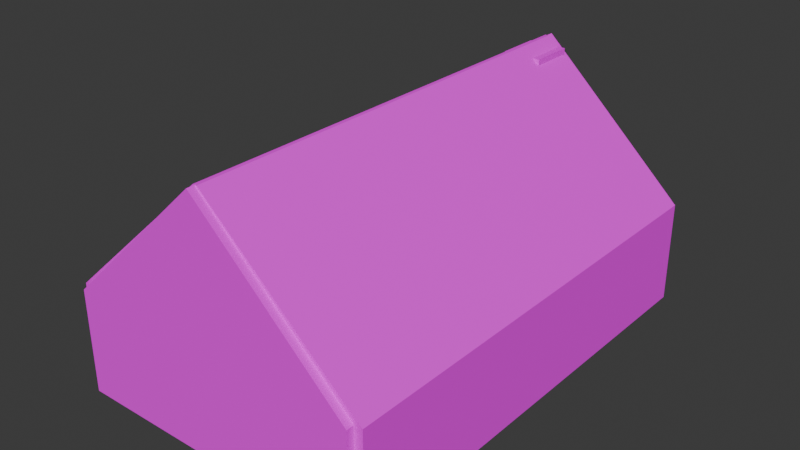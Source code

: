 # Source: tavern_background_default.blend  (saved by Blender 5.1.30; exported with 4.5.12 LTS)
import bpy
from mathutils import Matrix  # noqa: F401  (used for matrix-valued properties, if any)

bpy.ops.wm.read_factory_settings(use_empty=True)
scene = bpy.context.scene
scene.name = 'Scene'

# ---- collections
col_collection = bpy.data.collections.new('Collection'); scene.collection.children.link(col_collection)

# ---- images (referenced by path relative to the original .blend; pixels are not part of the script)
import os
ASSET_DIR = os.environ.get("B2B_ASSET_DIR", "")  # directory of the original .blend (textures are referenced by path, not embedded)
HERE = os.path.dirname(os.path.abspath(__file__))  # packed textures are extracted next to this script under _unpacked/

def load_image(name, relpath, width, height, colorspace="sRGB"):
    """Load a texture the original file referenced (path relative to the .blend, or extracted next to this script)."""
    p = next((c for c in (os.path.join(HERE, relpath), os.path.join(ASSET_DIR, relpath)) if relpath and os.path.exists(c)), "")
    if p:
        img = bpy.data.images.load(p, check_existing=True)
        img.name = name
    else:  # same state as the original file: an image datablock whose file is absent (Cycles renders it pink)
        img = bpy.data.images.new(name, width, height)
        img.source = "FILE"
        img.filepath = "//" + (relpath or name)
    img.colorspace_settings.name = colorspace
    return img
img_stone_wall_png = load_image('stone_wall.png', 'stone_wall.png', 1024, 1024, 'sRGB')
img_fireplace_bricks_png = load_image('fireplace_bricks.png', 'fireplace_bricks.png', 1024, 1024, 'sRGB')
img_fireplace_dark_stone_png = load_image('fireplace_dark_stone.png', 'fireplace_dark_stone.png', 1024, 1024, 'sRGB')
img_wood_2_png = load_image('wood_2.png', 'wood_2.png', 1024, 1024, 'sRGB')
img_wood_1_png = load_image('wood_1.png', 'wood_1.png', 1024, 1024, 'sRGB')
img_floor_pattern_png = load_image('floor_pattern.png', 'floor_pattern.png', 1024, 1024, 'sRGB')

# ---- materials (node trees are filled in below, after node groups)
mat_stone_wall = bpy.data.materials.new('stone_wall')
mat_stone_wall.preview_render_type = 'CUBE'
mat_fireplace_bricks = bpy.data.materials.new('fireplace_bricks')
mat_fireplace_bricks.preview_render_type = 'CUBE'
mat_fireplace_dark_stone = bpy.data.materials.new('fireplace_dark_stone')
mat_fireplace_dark_stone.preview_render_type = 'CUBE'
mat_ceiling_wood_planks = bpy.data.materials.new('ceiling_wood_planks')
mat_ceiling_wood_planks.preview_render_type = 'CUBE'
mat_wood_1 = bpy.data.materials.new('wood_1')
mat_wood_1.preview_render_type = 'CUBE'
mat_floor_pattern = bpy.data.materials.new('floor_pattern')
mat_floor_pattern.preview_render_type = 'CUBE'
mat_floor_basic = bpy.data.materials.new('floor_basic')
mat_floor_basic.preview_render_type = 'CUBE'

# ---- material node trees
mat_stone_wall.use_nodes = True; mat_stone_wall.node_tree.nodes.clear()
_N = mat_stone_wall.node_tree.nodes; _L = mat_stone_wall.node_tree.links
n0 = _N.new('ShaderNodeBsdfPrincipled'); n0.name = 'Principled BSDF'; n0.location = (-200, 100)
n0.inputs[2].default_value = 0.8
n1 = _N.new('ShaderNodeOutputMaterial'); n1.name = 'Material Output'; n1.location = (200, 100)
n2 = _N.new('ShaderNodeTexImage'); n2.name = 'Image Texture'; n2.location = (-490, 75)
n2.image = img_stone_wall_png
_L.new(n0.outputs[0], n1.inputs[0])
_L.new(n2.outputs[0], n0.inputs[0])
n1.is_active_output = True
mat_fireplace_bricks.use_nodes = True; mat_fireplace_bricks.node_tree.nodes.clear()
_N = mat_fireplace_bricks.node_tree.nodes; _L = mat_fireplace_bricks.node_tree.links
n0 = _N.new('ShaderNodeBsdfPrincipled'); n0.name = 'Principled BSDF'; n0.location = (-200, 100)
n0.inputs[2].default_value = 0.9
n1 = _N.new('ShaderNodeOutputMaterial'); n1.name = 'Material Output'; n1.location = (200, 100)
n2 = _N.new('ShaderNodeTexImage'); n2.name = 'Image Texture'; n2.location = (-490, 75)
n2.image = img_fireplace_bricks_png
_L.new(n0.outputs[0], n1.inputs[0])
_L.new(n2.outputs[0], n0.inputs[0])
n1.is_active_output = True
mat_fireplace_dark_stone.use_nodes = True; mat_fireplace_dark_stone.node_tree.nodes.clear()
_N = mat_fireplace_dark_stone.node_tree.nodes; _L = mat_fireplace_dark_stone.node_tree.links
n0 = _N.new('ShaderNodeBsdfPrincipled'); n0.name = 'Principled BSDF'; n0.location = (-200, 100)
n0.inputs[2].default_value = 0.8
n1 = _N.new('ShaderNodeOutputMaterial'); n1.name = 'Material Output'; n1.location = (200, 100)
n2 = _N.new('ShaderNodeTexImage'); n2.name = 'Image Texture'; n2.location = (-490, 75)
n2.image = img_fireplace_dark_stone_png
_L.new(n0.outputs[0], n1.inputs[0])
_L.new(n2.outputs[0], n0.inputs[0])
n1.is_active_output = True
mat_ceiling_wood_planks.use_nodes = True; mat_ceiling_wood_planks.node_tree.nodes.clear()
_N = mat_ceiling_wood_planks.node_tree.nodes; _L = mat_ceiling_wood_planks.node_tree.links
n0 = _N.new('ShaderNodeBsdfPrincipled'); n0.name = 'Principled BSDF'; n0.location = (-200, 100)
n0.inputs[2].default_value = 0.8
n1 = _N.new('ShaderNodeOutputMaterial'); n1.name = 'Material Output'; n1.location = (200, 100)
n2 = _N.new('ShaderNodeTexImage'); n2.name = 'Image Texture'; n2.location = (-490, 75)
n2.image = img_wood_2_png
_L.new(n0.outputs[0], n1.inputs[0])
_L.new(n2.outputs[0], n0.inputs[0])
n1.is_active_output = True
mat_wood_1.use_nodes = True; mat_wood_1.node_tree.nodes.clear()
_N = mat_wood_1.node_tree.nodes; _L = mat_wood_1.node_tree.links
n0 = _N.new('ShaderNodeBsdfPrincipled'); n0.name = 'Principled BSDF'; n0.location = (-200, 100)
n0.inputs[2].default_value = 0.8
n1 = _N.new('ShaderNodeOutputMaterial'); n1.name = 'Material Output'; n1.location = (200, 100)
n2 = _N.new('ShaderNodeTexImage'); n2.name = 'Image Texture'; n2.location = (-490, 75)
n3 = _N.new('ShaderNodeTexImage'); n3.name = 'Image Texture.001'; n3.location = (-490, 75)
n3.image = img_wood_1_png
_L.new(n0.outputs[0], n1.inputs[0])
_L.new(n3.outputs[0], n0.inputs[0])
n1.is_active_output = True
mat_floor_pattern.use_nodes = True; mat_floor_pattern.node_tree.nodes.clear()
_N = mat_floor_pattern.node_tree.nodes; _L = mat_floor_pattern.node_tree.links
n0 = _N.new('ShaderNodeBsdfPrincipled'); n0.name = 'Principled BSDF'; n0.location = (-200, 100)
n0.inputs[2].default_value = 0.8
n1 = _N.new('ShaderNodeOutputMaterial'); n1.name = 'Material Output'; n1.location = (200, 100)
n2 = _N.new('ShaderNodeTexImage'); n2.name = 'Image Texture'; n2.location = (-490, 75)
n2.image = img_floor_pattern_png
_L.new(n0.outputs[0], n1.inputs[0])
_L.new(n2.outputs[0], n0.inputs[0])
n1.is_active_output = True
mat_floor_basic.use_nodes = True; mat_floor_basic.node_tree.nodes.clear()
_N = mat_floor_basic.node_tree.nodes; _L = mat_floor_basic.node_tree.links
n0 = _N.new('ShaderNodeBsdfPrincipled'); n0.name = 'Principled BSDF'; n0.location = (-200, 100)
n0.inputs[0].default_value = (0.07151, 0.07151, 0.07151, 1.0)
n0.inputs[2].default_value = 0.8
n1 = _N.new('ShaderNodeOutputMaterial'); n1.name = 'Material Output'; n1.location = (200, 100)
_L.new(n0.outputs[0], n1.inputs[0])
n1.is_active_output = True

# ---- world
world_world = bpy.data.worlds.new('World'); scene.world = world_world
world_world.use_nodes = True; world_world.node_tree.nodes.clear()
_N = world_world.node_tree.nodes; _L = world_world.node_tree.links
n0 = _N.new('ShaderNodeOutputWorld'); n0.name = 'World Output'; n0.location = (200, 100)
n1 = _N.new('ShaderNodeBackground'); n1.name = 'Background'; n1.location = (-200, 100)
n1.inputs[0].default_value = (0.05088, 0.05088, 0.05088, 1.0)
_L.new(n1.outputs[0], n0.inputs[0])
n0.is_active_output = True
world_world.color = (0.05088, 0.05088, 0.05088)
world_world.sun_shadow_jitter_overblur = 0.0

# ---- meshes
me_wall_north = bpy.data.meshes.new('wall_north')
me_wall_north.from_pydata([(-1.0, -1.0, -1.0), (-1.0, -1.0, 1.0), (-1.0, 1.0, -1.0), (-1.0, 1.0, 1.0), (1.0, -1.0, -1.0), (1.0, -1.0, 1.0), (1.0, 1.0, -1.0), (1.0, 1.0, 1.0)], [], [(0, 1, 3, 2), (2, 3, 7, 6), (6, 7, 5, 4), (4, 5, 1, 0), (2, 6, 4, 0), (7, 3, 1, 5)])
_uv = me_wall_north.uv_layers.new(name='UVMap')
_uv.uv.foreach_set('vector', [0.0, 0.0, 1.0, 0.0, 1.0, 1.0, 0.0, 1.0, 0.0, 0.0, 1.0, 0.0, 1.0, 1.0, 0.0, 1.0, 0.0, 0.0, 1.0, 0.0, 1.0, 1.0, 0.0, 1.0, 0.0, 0.0, 1.0, 0.0, 1.0, 1.0, 0.0, 1.0, 0.0, 0.0, 1.0, 0.0, 1.0, 1.0, 0.0, 1.0, 0.0, 0.0, 1.0, 0.0, 1.0, 1.0, 0.0, 1.0])
me_wall_north.materials.append(mat_stone_wall)
me_wall_north.update()
me_wall_south = bpy.data.meshes.new('wall_south')
me_wall_south.from_pydata([(-1.0, -1.0, -1.0), (-1.0, -1.0, 1.0), (-1.0, 1.0, -1.0), (-1.0, 1.0, 1.0), (1.0, -1.0, -1.0), (1.0, -1.0, 1.0), (1.0, 1.0, -1.0), (1.0, 1.0, 1.0)], [], [(0, 1, 3, 2), (2, 3, 7, 6), (6, 7, 5, 4), (4, 5, 1, 0), (2, 6, 4, 0), (7, 3, 1, 5)])
_uv = me_wall_south.uv_layers.new(name='UVMap')
_uv.uv.foreach_set('vector', [0.0, 0.0, 1.0, 0.0, 1.0, 1.0, 0.0, 1.0, 0.0, 0.0, 1.0, 0.0, 1.0, 1.0, 0.0, 1.0, 0.0, 0.0, 1.0, 0.0, 1.0, 1.0, 0.0, 1.0, 0.0, 0.0, 1.0, 0.0, 1.0, 1.0, 0.0, 1.0, 0.0, 0.0, 1.0, 0.0, 1.0, 1.0, 0.0, 1.0, 0.0, 0.0, 1.0, 0.0, 1.0, 1.0, 0.0, 1.0])
me_wall_south.materials.append(mat_stone_wall)
me_wall_south.update()
me_wall_west = bpy.data.meshes.new('wall_west')
me_wall_west.from_pydata([(-1.0, -1.0, -1.0), (-1.0, -1.0, 1.0), (-1.0, 1.0, -1.0), (-1.0, 1.0, 1.0), (1.0, -1.0, -1.0), (1.0, -1.0, 1.0), (1.0, 1.0, -1.0), (1.0, 1.0, 1.0), (0.0, -1.0, 3.692), (0.0, 1.0, 3.692)], [], [(0, 1, 3, 2), (2, 3, 7, 6), (6, 7, 5, 4), (4, 5, 1, 0), (2, 6, 4, 0), (3, 1, 8, 9), (1, 5, 8), (7, 3, 9), (5, 7, 9, 8)])
_uv = me_wall_west.uv_layers.new(name='UVMap')
_uv.uv.foreach_set('vector', [0.0, 0.0, 1.0, 0.0, 1.0, 1.0, 0.0, 1.0, 0.0, 0.0, 1.0, 0.0, 1.0, 1.0, 0.0, 1.0, 0.0, 0.0, 1.0, 0.0, 1.0, 1.0, 0.0, 1.0, 0.0, 0.0, 1.0, 0.0, 1.0, 1.0, 0.0, 1.0, 0.0, 0.0, 1.0, 0.0, 1.0, 1.0, 0.0, 1.0, 0.0, 0.0, 1.0, 0.0, 1.0, 1.0, 0.0, 1.0, 0.0, 0.0, 1.0, 0.0, 1.0, 1.0, 0.0, 0.0, 1.0, 0.0, 1.0, 1.0, 0.0, 0.0, 1.0, 0.0, 1.0, 1.0, 0.0, 1.0])
me_wall_west.materials.append(mat_stone_wall)
me_wall_west.update()
me_wall_east = bpy.data.meshes.new('wall_east')
me_wall_east.from_pydata([(-1.0, -1.0, -1.0), (-1.0, -1.0, 1.0), (-1.0, 1.0, -1.0), (-1.0, 1.0, 1.0), (1.0, -1.0, -1.0), (1.0, -1.0, 1.0), (1.0, 1.0, -1.0), (1.0, 1.0, 1.0), (0.0, -1.0, 3.692), (0.0, 1.0, 3.692)], [], [(0, 1, 3, 2), (2, 3, 7, 6), (6, 7, 5, 4), (4, 5, 1, 0), (2, 6, 4, 0), (5, 7, 9, 8), (3, 1, 8, 9), (1, 5, 8), (7, 3, 9)])
_uv = me_wall_east.uv_layers.new(name='UVMap')
_uv.uv.foreach_set('vector', [0.0, 0.0, 1.0, 0.0, 1.0, 1.0, 0.0, 1.0, 0.0, 0.0, 1.0, 0.0, 1.0, 1.0, 0.0, 1.0, 0.0, 0.0, 1.0, 0.0, 1.0, 1.0, 0.0, 1.0, 0.0, 0.0, 1.0, 0.0, 1.0, 1.0, 0.0, 1.0, 0.0, 0.0, 1.0, 0.0, 1.0, 1.0, 0.0, 1.0, 0.0, 0.0, 1.0, 0.0, 1.0, 1.0, 0.0, 1.0, 0.0, 0.0, 1.0, 0.0, 1.0, 1.0, 0.0, 1.0, 0.0, 0.0, 1.0, 0.0, 1.0, 1.0, 0.0, 0.0, 1.0, 0.0, 1.0, 1.0])
me_wall_east.materials.append(mat_stone_wall)
me_wall_east.update()
me_fireplace = bpy.data.meshes.new('fireplace')
me_fireplace.from_pydata([(-1.0, -1.0, -1.0), (-1.0, -1.0, 1.0), (-1.0, 1.0, -1.0), (-1.0, 1.0, 1.0), (1.0, -1.0, -1.0), (1.0, -1.0, 1.0), (1.0, 1.0, -1.0), (1.0, 1.0, 1.0), (-0.7083, 1.0, -1.0), (-0.7083, -1.0, -1.0), (-0.875, 1.0, -1.0), (-0.875, -1.0, -1.0), (0.7083, 1.0, -1.0), (0.7083, -1.0, -1.0), (0.875, 1.0, -1.0), (0.875, -1.0, -1.0), (-0.875, -0.6429, -11.5), (-0.7083, -0.6429, -11.5), (-0.7083, 1.0, -11.5), (-0.875, 1.0, -11.5), (0.875, 1.0, -11.5), (0.7083, 1.0, -11.5), (0.7083, -0.6429, -11.5), (0.875, -0.6429, -11.5), (0.875, -0.6429, -3.5), (0.7083, -0.6429, -3.5), (-0.875, -0.6429, -3.5), (-0.7083, -0.6429, -3.5), (-0.875, -0.6429, 1.0), (-0.875, 1.0, 1.0), (0.875, 1.0, 1.0), (0.875, -0.6429, 1.0), (-0.4167, 1.0, 7.0), (-0.4167, -0.6429, 7.0), (0.4167, 1.0, 7.0), (0.4167, -0.6429, 7.0), (0.4167, 1.0, 46.5), (0.4167, -0.6429, 46.5), (-0.4167, -0.6429, 46.5), (-0.4167, 1.0, 46.5), (0.7083, -0.5, -1.0), (-0.7083, -0.5, -1.0), (0.7083, -0.2857, -1.0), (-0.7083, -0.2857, -1.0), (-0.7083, -0.2857, -5.0), (-0.7083, -0.5, -5.0), (0.7083, -0.5, -5.0), (0.7083, -0.2857, -5.0), (-0.5833, -0.5, -5.0), (-0.5833, -0.2857, -5.0), (-0.4167, -0.5, -2.5), (-0.4167, -0.2857, -2.5), (0.5833, -0.2857, -5.0), (0.5833, -0.5, -5.0), (0.4167, -0.2857, -2.5), (0.4167, -0.5, -2.5), (-0.7083, -0.2857, -11.5), (-0.7083, -0.5, -11.5), (-0.5833, -0.5, -11.5), (-0.5833, -0.2857, -11.5), (0.7083, -0.5, -11.5), (0.7083, -0.2857, -11.5), (0.5833, -0.2857, -11.5), (0.5833, -0.5, -11.5)], [], [(0, 1, 3, 2), (2, 3, 29, 30, 7, 6, 14, 12, 8, 10), (6, 7, 5, 4), (4, 5, 1, 0, 11, 9, 13, 15), (2, 10, 11, 0), (5, 7, 30, 31), (9, 41, 40, 13), (8, 43, 41, 9, 27, 17, 18), (14, 15, 24, 23, 20), (15, 14, 6, 4), (16, 19, 18, 17), (11, 10, 19, 16, 26), (10, 8, 18, 19), (9, 11, 26, 27), (22, 21, 20, 23), (15, 13, 25, 24), (13, 40, 42, 12, 21, 22, 25), (12, 14, 20, 21), (31, 30, 34, 35), (24, 25, 22, 23), (27, 26, 16, 17), (3, 1, 28, 29), (1, 5, 31, 28), (29, 28, 33, 32), (30, 29, 32, 34), (28, 31, 35, 33), (34, 32, 39, 36), (36, 39, 38, 37), (35, 34, 36, 37), (32, 33, 38, 39), (33, 35, 37, 38), (53, 52, 62, 63), (43, 42, 47, 52, 54, 51, 49, 44), (42, 43, 8, 12), (42, 40, 46, 47), (41, 43, 44, 45), (40, 41, 45, 48, 50, 55, 53, 46), (45, 44, 56, 57), (51, 50, 48, 49), (52, 53, 55, 54), (54, 55, 50, 51), (59, 58, 57, 56), (44, 49, 59, 56), (48, 45, 57, 58), (49, 48, 58, 59), (60, 63, 62, 61), (52, 47, 61, 62), (46, 53, 63, 60), (47, 46, 60, 61)])
me_fireplace.polygons.foreach_set('material_index', [1, 0, 1, 1, 1, 1, 1, 0, 0, 1, 0, 0, 0, 0, 0, 0, 0, 0, 0, 0, 0, 1, 1, 0, 0, 0, 0, 0, 0, 0, 0, 0, 0, 0, 0, 0, 0, 0, 0, 0, 0, 0, 0, 0, 0, 0, 0, 0, 0])
_uv = me_fireplace.uv_layers.new(name='UVMap')
_uv.uv.foreach_set('vector', [0.1413, 0.1413, 0.8587, 0.1413, 0.8587, 0.8587, 0.1413, 0.8587, 0.5, 0.9778, 0.7313, 0.8183, 0.8786, 0.623, 0.8786, 0.377, 0.7313, 0.1817, 0.5, 0.02217, 0.2687, 0.1817, 0.1214, 0.377, 0.1214, 0.623, 0.2687, 0.8183, 0.1413, 0.1413, 0.8587, 0.1413, 0.8587, 0.8587, 0.1413, 0.8587, 0.5, 0.9778, 0.7709, 0.7709, 0.9294, 0.5, 0.7709, 0.2291, 0.5, 0.02217, 0.2291, 0.2291, 0.07064, 0.5, 0.2291, 0.7709, 0.1413, 0.1413, 0.8587, 0.1413, 0.8587, 0.8587, 0.1413, 0.8587, 0.1413, 0.1413, 0.8587, 0.1413, 0.8587, 0.8587, 0.1413, 0.8587, 0.1413, 0.1413, 0.8587, 0.1413, 0.8587, 0.8587, 0.1413, 0.8587, 0.5, 0.9778, 0.7976, 0.7374, 0.8961, 0.4096, 0.6796, 0.127, 0.3204, 0.127, 0.1039, 0.4096, 0.2024, 0.7374, 0.5, 0.9778, 0.8786, 0.623, 0.7313, 0.1817, 0.2687, 0.1817, 0.1214, 0.623, 0.1413, 0.1413, 0.8587, 0.1413, 0.8587, 0.8587, 0.1413, 0.8587, 0.1413, 0.1413, 0.8587, 0.1413, 0.8587, 0.8587, 0.1413, 0.8587, 0.5, 0.9778, 0.8786, 0.623, 0.7313, 0.1817, 0.2687, 0.1817, 0.1214, 0.623, 0.1413, 0.1413, 0.8587, 0.1413, 0.8587, 0.8587, 0.1413, 0.8587, 0.1413, 0.1413, 0.8587, 0.1413, 0.8587, 0.8587, 0.1413, 0.8587, 0.1413, 0.1413, 0.8587, 0.1413, 0.8587, 0.8587, 0.1413, 0.8587, 0.1413, 0.1413, 0.8587, 0.1413, 0.8587, 0.8587, 0.1413, 0.8587, 0.5, 0.9778, 0.7976, 0.7374, 0.8961, 0.4096, 0.6796, 0.127, 0.3204, 0.127, 0.1039, 0.4096, 0.2024, 0.7374, 0.1413, 0.1413, 0.8587, 0.1413, 0.8587, 0.8587, 0.1413, 0.8587, 0.1413, 0.1413, 0.8587, 0.1413, 0.8587, 0.8587, 0.1413, 0.8587, 0.1413, 0.1413, 0.8587, 0.1413, 0.8587, 0.8587, 0.1413, 0.8587, 0.1413, 0.1413, 0.8587, 0.1413, 0.8587, 0.8587, 0.1413, 0.8587, 0.1413, 0.1413, 0.8587, 0.1413, 0.8587, 0.8587, 0.1413, 0.8587, 0.1413, 0.1413, 0.8587, 0.1413, 0.8587, 0.8587, 0.1413, 0.8587, 0.1413, 0.1413, 0.8587, 0.1413, 0.8587, 0.8587, 0.1413, 0.8587, 0.1413, 0.1413, 0.8587, 0.1413, 0.8587, 0.8587, 0.1413, 0.8587, 0.1413, 0.1413, 0.8587, 0.1413, 0.8587, 0.8587, 0.1413, 0.8587, 0.1413, 0.1413, 0.8587, 0.1413, 0.8587, 0.8587, 0.1413, 0.8587, 0.1413, 0.1413, 0.8587, 0.1413, 0.8587, 0.8587, 0.1413, 0.8587, 0.1413, 0.1413, 0.8587, 0.1413, 0.8587, 0.8587, 0.1413, 0.8587, 0.1413, 0.1413, 0.8587, 0.1413, 0.8587, 0.8587, 0.1413, 0.8587, 0.1413, 0.1413, 0.8587, 0.1413, 0.8587, 0.8587, 0.1413, 0.8587, 0.1413, 0.1413, 0.8587, 0.1413, 0.8587, 0.8587, 0.1413, 0.8587, 0.5, 0.9778, 0.7709, 0.7709, 0.9294, 0.5, 0.7709, 0.2291, 0.5, 0.02217, 0.2291, 0.2291, 0.07064, 0.5, 0.2291, 0.7709, 0.1413, 0.1413, 0.8587, 0.1413, 0.8587, 0.8587, 0.1413, 0.8587, 0.1413, 0.1413, 0.8587, 0.1413, 0.8587, 0.8587, 0.1413, 0.8587, 0.1413, 0.1413, 0.8587, 0.1413, 0.8587, 0.8587, 0.1413, 0.8587, 0.5, 0.9778, 0.7709, 0.7709, 0.9294, 0.5, 0.7709, 0.2291, 0.5, 0.02217, 0.2291, 0.2291, 0.07064, 0.5, 0.2291, 0.7709, 0.1413, 0.1413, 0.8587, 0.1413, 0.8587, 0.8587, 0.1413, 0.8587, 0.1413, 0.1413, 0.8587, 0.1413, 0.8587, 0.8587, 0.1413, 0.8587, 0.1413, 0.1413, 0.8587, 0.1413, 0.8587, 0.8587, 0.1413, 0.8587, 0.1413, 0.1413, 0.8587, 0.1413, 0.8587, 0.8587, 0.1413, 0.8587, 0.1413, 0.1413, 0.8587, 0.1413, 0.8587, 0.8587, 0.1413, 0.8587, 0.1413, 0.1413, 0.8587, 0.1413, 0.8587, 0.8587, 0.1413, 0.8587, 0.1413, 0.1413, 0.8587, 0.1413, 0.8587, 0.8587, 0.1413, 0.8587, 0.1413, 0.1413, 0.8587, 0.1413, 0.8587, 0.8587, 0.1413, 0.8587, 0.1413, 0.1413, 0.8587, 0.1413, 0.8587, 0.8587, 0.1413, 0.8587, 0.1413, 0.1413, 0.8587, 0.1413, 0.8587, 0.8587, 0.1413, 0.8587, 0.1413, 0.1413, 0.8587, 0.1413, 0.8587, 0.8587, 0.1413, 0.8587, 0.1413, 0.1413, 0.8587, 0.1413, 0.8587, 0.8587, 0.1413, 0.8587])
me_fireplace.materials.append(mat_fireplace_bricks)
me_fireplace.materials.append(mat_fireplace_dark_stone)
me_fireplace.update()
me_ceiling = bpy.data.meshes.new('ceiling')
me_ceiling.from_pydata([(-1.0, -1.0, -1.0), (-1.0, -1.0, 1.0), (-1.0, 1.0, -1.0), (-1.0, 1.0, 1.0), (1.0, -1.0, -1.0), (1.0, -1.0, 1.0), (1.0, 1.0, -1.0), (1.0, 1.0, 1.0), (79.0, 1.0, -69.0), (75.0, 1.0, -69.0), (75.0, -1.0, -69.0), (79.0, -1.0, -69.0), (-75.0, 1.0, -69.0), (-75.0, -1.0, -69.0), (-79.0, -1.0, -69.0), (-79.0, 1.0, -69.0)], [], [(1, 3, 15, 14), (2, 3, 7, 6), (7, 5, 11, 8), (4, 5, 1, 0), (2, 6, 4, 0), (7, 3, 1, 5), (9, 8, 11, 10), (6, 7, 8, 9), (5, 4, 10, 11), (4, 6, 9, 10), (13, 14, 15, 12), (2, 0, 13, 12), (3, 2, 12, 15), (0, 1, 14, 13)])
_uv = me_ceiling.uv_layers.new(name='UVMap')
_uv.uv.foreach_set('vector', [-1.629, -1.629, 2.629, -1.629, 2.629, 2.629, -1.629, 2.629, -1.629, -1.629, 2.629, -1.629, 2.629, 2.629, -1.629, 2.629, -1.629, -1.629, 2.629, -1.629, 2.629, 2.629, -1.629, 2.629, -1.629, -1.629, 2.629, -1.629, 2.629, 2.629, -1.629, 2.629, -1.629, -1.629, 2.629, -1.629, 2.629, 2.629, -1.629, 2.629, -1.629, -1.629, 2.629, -1.629, 2.629, 2.629, -1.629, 2.629, -1.629, -1.629, 2.629, -1.629, 2.629, 2.629, -1.629, 2.629, -1.629, -1.629, 2.629, -1.629, 2.629, 2.629, -1.629, 2.629, -1.629, -1.629, 2.629, -1.629, 2.629, 2.629, -1.629, 2.629, -1.629, -1.629, 2.629, -1.629, 2.629, 2.629, -1.629, 2.629, -1.629, -1.629, 2.629, -1.629, 2.629, 2.629, -1.629, 2.629, -1.629, -1.629, 2.629, -1.629, 2.629, 2.629, -1.629, 2.629, -1.629, -1.629, 2.629, -1.629, 2.629, 2.629, -1.629, 2.629, -1.629, -1.629, 2.629, -1.629, 2.629, 2.629, -1.629, 2.629])
me_ceiling.materials.append(mat_ceiling_wood_planks)
me_ceiling.update()
me_ceiling_support = bpy.data.meshes.new('ceiling_support')
me_ceiling_support.from_pydata([(-1.0, -1.0, -1.0), (-1.0, -1.0, 1.0), (-1.0, 1.0, -1.0), (-1.0, 1.0, 1.0), (1.0, -1.0, -1.0), (1.0, -1.0, 1.0), (1.0, 1.0, -1.0), (1.0, 1.0, 1.0), (-1.0, 0.03478, -1.0), (-1.0, 0.03478, 1.0), (-1.0, -0.03478, -1.0), (-1.0, -0.03478, 1.0), (-1.0, -0.9304, 1.0), (-1.0, -0.9304, -1.0), (-1.0, 0.9304, -1.0), (-1.0, 0.9304, 1.0), (-1.0, -0.4652, -1.0), (-1.0, -0.4652, 1.0), (-1.0, -0.5348, 1.0), (-1.0, -0.5348, -1.0), (-1.0, 0.4652, -1.0), (-1.0, 0.4652, 1.0), (-1.0, 0.5348, 1.0), (-1.0, 0.5348, -1.0), (1.0, -0.03478, -1.0), (1.0, -0.03478, 1.0), (1.0, 0.03478, -1.0), (1.0, 0.03478, 1.0), (1.0, -0.9304, -1.0), (1.0, -0.9304, 1.0), (1.0, -0.5348, -1.0), (1.0, -0.5348, 1.0), (1.0, -0.4652, -1.0), (1.0, -0.4652, 1.0), (1.0, 0.9304, -1.0), (1.0, 0.9304, 1.0), (1.0, 0.4652, -1.0), (1.0, 0.4652, 1.0), (1.0, 0.5348, 1.0), (1.0, 0.5348, -1.0), (-16.67, -0.03478, -13.33), (-16.67, 0.03478, -13.33), (-14.89, 0.03478, -13.33), (-14.89, -0.03478, -13.33), (-16.67, -0.5348, -13.33), (-16.67, -0.4652, -13.33), (-14.89, -0.4652, -13.33), (-14.89, -0.5348, -13.33), (-14.89, 0.5348, -13.33), (-14.89, 0.4652, -13.33), (-16.67, 0.4652, -13.33), (-16.67, 0.5348, -13.33), (-16.67, 0.9304, -13.33), (-16.67, 1.0, -13.33), (-14.89, 1.0, -13.33), (-14.89, 0.9304, -13.33), (-14.89, -0.9304, -13.33), (-14.89, -1.0, -13.33), (-16.67, -1.0, -13.33), (-16.67, -0.9304, -13.33), (16.67, 1.0, -13.33), (14.89, 1.0, -13.33), (14.89, 0.9304, -13.33), (16.67, 0.9304, -13.33), (16.67, 0.5348, -13.33), (16.67, 0.4652, -13.33), (14.89, 0.4652, -13.33), (14.89, 0.5348, -13.33), (16.67, 0.03478, -13.33), (16.67, -0.03478, -13.33), (14.89, -0.03478, -13.33), (14.89, 0.03478, -13.33), (16.67, -0.4652, -13.33), (16.67, -0.5348, -13.33), (14.89, -0.5348, -13.33), (14.89, -0.4652, -13.33), (16.67, -0.9304, -13.33), (16.67, -1.0, -13.33), (14.89, -1.0, -13.33), (14.89, -0.9304, -13.33)], [], [(13, 0, 57, 56), (2, 3, 7, 6), (35, 34, 62, 63), (4, 5, 1, 0), (2, 6, 34, 39, 36, 26, 24, 32, 30, 28, 4, 0, 13, 19, 16, 10, 8, 20, 23, 14), (7, 3, 15, 22, 21, 9, 11, 17, 18, 12, 1, 5, 29, 31, 33, 25, 27, 37, 38, 35), (8, 9, 21, 20), (8, 10, 43, 42), (13, 12, 18, 19), (15, 3, 53, 52), (43, 40, 41, 42), (16, 17, 11, 10), (17, 16, 46, 45), (22, 23, 48, 51), (23, 22, 15, 14), (24, 25, 33, 32), (27, 25, 69, 68), (28, 29, 76, 79), (30, 31, 29, 28), (30, 32, 75, 74), (34, 35, 38, 39), (36, 37, 27, 26), (39, 38, 64, 67), (11, 9, 41, 40), (9, 8, 42, 41), (10, 11, 40, 43), (47, 44, 45, 46), (19, 18, 44, 47), (18, 17, 45, 44), (16, 19, 47, 46), (49, 50, 51, 48), (21, 22, 51, 50), (20, 21, 50, 49), (23, 20, 49, 48), (55, 52, 53, 54), (3, 2, 54, 53), (14, 15, 52, 55), (2, 14, 55, 54), (57, 58, 59, 56), (12, 13, 56, 59), (1, 12, 59, 58), (0, 1, 58, 57), (61, 60, 63, 62), (34, 6, 61, 62), (7, 35, 63, 60), (6, 7, 60, 61), (67, 64, 65, 66), (38, 37, 65, 64), (36, 39, 67, 66), (37, 36, 66, 65), (71, 68, 69, 70), (25, 24, 70, 69), (26, 27, 68, 71), (24, 26, 71, 70), (75, 72, 73, 74), (33, 31, 73, 72), (31, 30, 74, 73), (32, 33, 72, 75), (79, 76, 77, 78), (5, 4, 78, 77), (4, 28, 79, 78), (29, 5, 77, 76)])
_uv = me_ceiling_support.uv_layers.new(name='UVMap')
_uv.uv.foreach_set('vector', [0.0, 0.0, 1.0, 0.0, 1.0, 1.0, 0.0, 1.0, 0.0, 0.0, 1.0, 0.0, 1.0, 1.0, 0.0, 1.0, 0.0, 0.0, 1.0, 0.0, 1.0, 1.0, 0.0, 1.0, 0.0, 0.0, 1.0, 0.0, 1.0, 1.0, 0.0, 1.0, 0.5, 1.0, 0.6545, 0.9755, 0.7939, 0.9045, 0.9045, 0.7939, 0.9755, 0.6545, 1.0, 0.5, 0.9755, 0.3455, 0.9045, 0.2061, 0.7939, 0.09549, 0.6545, 0.02447, 0.5, 0.0, 0.3455, 0.02447, 0.2061, 0.09549, 0.09549, 0.2061, 0.02447, 0.3455, 0.0, 0.5, 0.02447, 0.6545, 0.09549, 0.7939, 0.2061, 0.9045, 0.3455, 0.9755, 0.5, 1.0, 0.6545, 0.9755, 0.7939, 0.9045, 0.9045, 0.7939, 0.9755, 0.6545, 1.0, 0.5, 0.9755, 0.3455, 0.9045, 0.2061, 0.7939, 0.09549, 0.6545, 0.02447, 0.5, 0.0, 0.3455, 0.02447, 0.2061, 0.09549, 0.09549, 0.2061, 0.02447, 0.3455, 0.0, 0.5, 0.02447, 0.6545, 0.09549, 0.7939, 0.2061, 0.9045, 0.3455, 0.9755, 0.0, 0.0, 1.0, 0.0, 1.0, 1.0, 0.0, 1.0, 0.0, 0.0, 1.0, 0.0, 1.0, 1.0, 0.0, 1.0, 0.0, 0.0, 1.0, 0.0, 1.0, 1.0, 0.0, 1.0, 0.0, 0.0, 1.0, 0.0, 1.0, 1.0, 0.0, 1.0, 0.0, 0.0, 1.0, 0.0, 1.0, 1.0, 0.0, 1.0, 0.0, 0.0, 1.0, 0.0, 1.0, 1.0, 0.0, 1.0, 0.0, 0.0, 1.0, 0.0, 1.0, 1.0, 0.0, 1.0, 0.0, 0.0, 1.0, 0.0, 1.0, 1.0, 0.0, 1.0, 0.0, 0.0, 1.0, 0.0, 1.0, 1.0, 0.0, 1.0, 0.0, 0.0, 1.0, 0.0, 1.0, 1.0, 0.0, 1.0, 0.0, 0.0, 1.0, 0.0, 1.0, 1.0, 0.0, 1.0, 0.0, 0.0, 1.0, 0.0, 1.0, 1.0, 0.0, 1.0, 0.0, 0.0, 1.0, 0.0, 1.0, 1.0, 0.0, 1.0, 0.0, 0.0, 1.0, 0.0, 1.0, 1.0, 0.0, 1.0, 0.0, 0.0, 1.0, 0.0, 1.0, 1.0, 0.0, 1.0, 0.0, 0.0, 1.0, 0.0, 1.0, 1.0, 0.0, 1.0, 0.0, 0.0, 1.0, 0.0, 1.0, 1.0, 0.0, 1.0, 0.0, 0.0, 1.0, 0.0, 1.0, 1.0, 0.0, 1.0, 0.0, 0.0, 1.0, 0.0, 1.0, 1.0, 0.0, 1.0, 0.0, 0.0, 1.0, 0.0, 1.0, 1.0, 0.0, 1.0, 0.0, 0.0, 1.0, 0.0, 1.0, 1.0, 0.0, 1.0, 0.0, 0.0, 1.0, 0.0, 1.0, 1.0, 0.0, 1.0, 0.0, 0.0, 1.0, 0.0, 1.0, 1.0, 0.0, 1.0, 0.0, 0.0, 1.0, 0.0, 1.0, 1.0, 0.0, 1.0, 0.0, 0.0, 1.0, 0.0, 1.0, 1.0, 0.0, 1.0, 0.0, 0.0, 1.0, 0.0, 1.0, 1.0, 0.0, 1.0, 0.0, 0.0, 1.0, 0.0, 1.0, 1.0, 0.0, 1.0, 0.0, 0.0, 1.0, 0.0, 1.0, 1.0, 0.0, 1.0, 0.0, 0.0, 1.0, 0.0, 1.0, 1.0, 0.0, 1.0, 0.0, 0.0, 1.0, 0.0, 1.0, 1.0, 0.0, 1.0, 0.0, 0.0, 1.0, 0.0, 1.0, 1.0, 0.0, 1.0, 0.0, 0.0, 1.0, 0.0, 1.0, 1.0, 0.0, 1.0, 0.0, 0.0, 1.0, 0.0, 1.0, 1.0, 0.0, 1.0, 0.0, 0.0, 1.0, 0.0, 1.0, 1.0, 0.0, 1.0, 0.0, 0.0, 1.0, 0.0, 1.0, 1.0, 0.0, 1.0, 0.0, 0.0, 1.0, 0.0, 1.0, 1.0, 0.0, 1.0, 0.0, 0.0, 1.0, 0.0, 1.0, 1.0, 0.0, 1.0, 0.0, 0.0, 1.0, 0.0, 1.0, 1.0, 0.0, 1.0, 0.0, 0.0, 1.0, 0.0, 1.0, 1.0, 0.0, 1.0, 0.0, 0.0, 1.0, 0.0, 1.0, 1.0, 0.0, 1.0, 0.0, 0.0, 1.0, 0.0, 1.0, 1.0, 0.0, 1.0, 0.0, 0.0, 1.0, 0.0, 1.0, 1.0, 0.0, 1.0, 0.0, 0.0, 1.0, 0.0, 1.0, 1.0, 0.0, 1.0, 0.0, 0.0, 1.0, 0.0, 1.0, 1.0, 0.0, 1.0, 0.0, 0.0, 1.0, 0.0, 1.0, 1.0, 0.0, 1.0, 0.0, 0.0, 1.0, 0.0, 1.0, 1.0, 0.0, 1.0, 0.0, 0.0, 1.0, 0.0, 1.0, 1.0, 0.0, 1.0, 0.0, 0.0, 1.0, 0.0, 1.0, 1.0, 0.0, 1.0, 0.0, 0.0, 1.0, 0.0, 1.0, 1.0, 0.0, 1.0, 0.0, 0.0, 1.0, 0.0, 1.0, 1.0, 0.0, 1.0, 0.0, 0.0, 1.0, 0.0, 1.0, 1.0, 0.0, 1.0, 0.0, 0.0, 1.0, 0.0, 1.0, 1.0, 0.0, 1.0, 0.0, 0.0, 1.0, 0.0, 1.0, 1.0, 0.0, 1.0, 0.0, 0.0, 1.0, 0.0, 1.0, 1.0, 0.0, 1.0, 0.0, 0.0, 1.0, 0.0, 1.0, 1.0, 0.0, 1.0, 0.0, 0.0, 1.0, 0.0, 1.0, 1.0, 0.0, 1.0])
me_ceiling_support.materials.append(mat_wood_1)
me_ceiling_support.update()
me_pillars_south = bpy.data.meshes.new('pillars_south')
me_pillars_south.from_pydata([(-1.0, -1.0, -1.0), (-1.0, -1.0, 1.125), (-1.0, 1.0, -1.0), (-1.0, 1.0, 1.125), (1.0, -1.0, -1.0), (1.0, -1.0, 1.125), (1.0, 1.0, -1.0), (1.0, 1.0, 1.125), (-1.0, -1.0, 0.875), (1.0, -1.0, 0.875), (-1.0, -28.75, 0.875), (-1.0, -28.75, 1.125), (1.0, -28.75, 1.125), (1.0, -28.75, 0.875), (1.0, 1.0, 0.875), (-1.0, 1.0, 0.875), (-1.0, 28.75, 1.125), (1.0, 28.75, 1.125), (1.0, 28.75, 0.875), (-1.0, 28.75, 0.875), (-1.0, 26.75, 0.875), (1.0, 26.75, 0.875), (1.0, -26.75, 0.875), (-1.0, -26.75, 0.875), (1.0, -15.37, 0.875), (-1.0, -15.37, 0.875), (1.0, -13.37, 0.875), (-1.0, -13.37, 0.875), (-1.0, 13.38, 0.875), (1.0, 13.38, 0.875), (-1.0, 15.38, 0.875), (1.0, 15.38, 0.875), (1.0, -15.37, -1.0), (-1.0, -15.37, -1.0), (1.0, -13.37, -1.0), (-1.0, -13.37, -1.0), (-1.0, -28.75, -1.0), (1.0, -28.75, -1.0), (1.0, -26.75, -1.0), (-1.0, -26.75, -1.0), (1.0, 15.38, -1.0), (1.0, 13.38, -1.0), (-1.0, 13.38, -1.0), (-1.0, 15.38, -1.0), (1.0, 28.75, -1.0), (-1.0, 28.75, -1.0), (-1.0, 26.75, -1.0), (1.0, 26.75, -1.0), (-1.0, -1.0, 0.5), (1.0, -1.0, 0.5), (-1.0, -1.0, 0.2917), (1.0, -1.0, 0.2917), (-1.0, 1.0, 0.2917), (1.0, 1.0, 0.2917), (1.0, 1.0, 0.5), (-1.0, 1.0, 0.5), (0.5, -1.0, 0.2917), (0.5, -1.0, 0.5), (-0.5, -1.0, 0.2917), (-0.5, -1.0, 0.5), (-0.5, 1.0, 0.5), (-0.5, 1.0, 0.2917), (0.5, 1.0, 0.5), (0.5, 1.0, 0.2917), (-1.0, 15.38, 0.2917), (1.0, 15.38, 0.2917), (-1.0, 15.38, 0.5), (1.0, 15.38, 0.5), (-0.5, 15.38, 0.5), (-0.5, 15.38, 0.2917), (0.5, 15.38, 0.5), (0.5, 15.38, 0.2917), (-1.0, 13.38, 0.2917), (1.0, 13.38, 0.2917), (-1.0, 13.38, 0.5), (1.0, 13.38, 0.5), (0.5, 13.38, 0.5), (0.5, 13.38, 0.2917), (-0.5, 13.38, 0.5), (-0.5, 13.38, 0.2917), (-1.0, 26.75, 0.2917), (1.0, 26.75, 0.2917), (1.0, 26.75, 0.5), (-1.0, 26.75, 0.5), (0.5, 26.75, 0.5), (0.5, 26.75, 0.2917), (-0.5, 26.75, 0.2917), (-0.5, 26.75, 0.5), (-1.0, -13.37, 0.2917), (1.0, -13.37, 0.2917), (-1.0, -13.37, 0.5), (1.0, -13.37, 0.5), (0.5, -13.37, 0.5), (0.5, -13.37, 0.2917), (-0.5, -13.37, 0.2917), (-0.5, -13.37, 0.5), (-1.0, -15.37, 0.2917), (1.0, -15.37, 0.2917), (-1.0, -15.37, 0.5), (1.0, -15.37, 0.5), (-0.5, -15.37, 0.5), (-0.5, -15.37, 0.2917), (0.5, -15.37, 0.5), (0.5, -15.37, 0.2917), (1.0, -26.75, 0.2917), (-1.0, -26.75, 0.2917), (1.0, -26.75, 0.5), (-1.0, -26.75, 0.5), (-0.5, -26.75, 0.5), (-0.5, -26.75, 0.2917), (0.5, -26.75, 0.5), (0.5, -26.75, 0.2917), (-0.5, 3.75, 0.875), (-0.5, 5.0, 0.875), (0.5, 3.75, 0.875), (0.5, 5.0, 0.875), (-0.5, -5.0, 0.875), (0.5, -5.0, 0.875), (-0.5, -3.75, 0.875), (0.5, -3.75, 0.875), (0.5, 10.63, 0.875), (0.5, 9.375, 0.875), (-0.5, 10.63, 0.875), (-0.5, 9.375, 0.875), (-0.5, 18.12, 0.875), (-0.5, 19.37, 0.875), (0.5, 18.12, 0.875), (0.5, 19.37, 0.875), (-0.5, 24.0, 0.875), (0.5, 24.0, 0.875), (-0.5, 22.75, 0.875), (0.5, 22.75, 0.875), (-0.5, -10.62, 0.875), (0.5, -10.62, 0.875), (-0.5, -9.375, 0.875), (0.5, -9.375, 0.875), (0.5, -18.22, 0.8615), (-0.5, -18.22, 0.8615), (-0.5, -19.47, 0.8564), (0.5, -19.47, 0.8564), (-0.5, -24.0, 0.875), (-0.5, -22.75, 0.875), (0.5, -24.0, 0.875), (0.5, -22.75, 0.875), (1.0, -13.38, 1.125), (1.0, -15.38, 1.125), (1.0, -26.75, 1.125), (1.0, 13.38, 1.125), (1.0, 15.38, 1.125), (1.0, 26.75, 1.125)], [], [(0, 50, 48, 8, 1, 3, 15, 55, 52, 2), (2, 52, 61, 63, 53, 6), (6, 53, 54, 14, 9, 49, 51, 4), (4, 51, 56, 58, 50, 0), (2, 6, 4, 0), (7, 3, 1, 5), (10, 13, 12, 11), (9, 5, 144, 26), (5, 1, 11, 12, 146, 145, 144), (8, 9, 26, 27), (1, 8, 27, 25, 23, 10, 11), (3, 7, 147, 148, 149, 17, 16), (18, 19, 16, 17), (14, 15, 28, 29), (7, 14, 29, 147), (15, 3, 16, 19, 20, 30, 28), (18, 21, 82, 81, 47, 44), (23, 22, 106, 110, 108, 107), (25, 24, 22, 23), (24, 25, 98, 100, 102, 99), (29, 28, 74, 78, 76, 75), (31, 30, 20, 21), (35, 34, 32, 33), (27, 26, 91, 92, 95, 90), (26, 24, 99, 97, 32, 34, 89, 91), (25, 27, 90, 88, 35, 33, 96, 98), (39, 38, 37, 36), (22, 13, 37, 38, 104, 106), (13, 10, 36, 37), (10, 23, 107, 105, 39, 36), (41, 42, 43, 40), (30, 31, 67, 70, 68, 66), (28, 30, 66, 64, 43, 42, 72, 74), (31, 29, 75, 73, 41, 40, 65, 67), (47, 46, 45, 44), (19, 18, 44, 45), (21, 20, 83, 87, 84, 82), (20, 19, 45, 46, 80, 83), (114, 115, 113, 112), (48, 59, 57, 49, 9, 8), (50, 58, 59, 48), (53, 63, 62, 54), (54, 62, 60, 55, 15, 14), (57, 56, 51, 49), (59, 58, 116, 118), (60, 61, 52, 55), (63, 61, 113, 115), (64, 69, 71, 65, 40, 43), (66, 68, 69, 64), (70, 71, 127, 126), (71, 70, 67, 65), (73, 77, 79, 72, 42, 41), (75, 76, 77, 73), (79, 77, 121, 123), (79, 78, 74, 72), (81, 85, 86, 80, 46, 47), (82, 84, 85, 81), (87, 86, 130, 128), (86, 87, 83, 80), (88, 94, 93, 89, 34, 35), (90, 95, 94, 88), (93, 92, 91, 89), (92, 93, 135, 133), (97, 103, 101, 96, 33, 32), (99, 102, 103, 97), (101, 100, 98, 96), (103, 102, 136, 139), (105, 109, 111, 104, 38, 39), (107, 108, 109, 105), (111, 109, 141, 143), (111, 110, 106, 104), (61, 60, 112, 113), (62, 63, 115, 114), (60, 62, 114, 112), (118, 116, 117, 119), (57, 59, 118, 119), (56, 57, 119, 117), (58, 56, 117, 116), (121, 120, 122, 123), (77, 76, 120, 121), (78, 79, 123, 122), (76, 78, 122, 120), (125, 124, 126, 127), (68, 70, 126, 124), (71, 69, 125, 127), (69, 68, 124, 125), (131, 129, 128, 130), (86, 85, 131, 130), (85, 84, 129, 131), (84, 87, 128, 129), (134, 132, 133, 135), (95, 92, 133, 132), (94, 95, 132, 134), (93, 94, 134, 135), (139, 136, 137, 138), (101, 103, 139, 138), (100, 101, 138, 137), (102, 100, 137, 136), (141, 140, 142, 143), (109, 108, 140, 141), (110, 111, 143, 142), (108, 110, 142, 140), (9, 14, 7, 5), (26, 144, 145, 24), (24, 145, 146, 22), (22, 146, 12, 13), (147, 29, 31, 148), (148, 31, 21, 149), (149, 21, 18, 17)])
_uv = me_pillars_south.uv_layers.new(name='UVMap')
_uv.uv.foreach_set('vector', [0.5, 1.0, 0.7939, 0.9045, 0.9755, 0.6545, 0.9755, 0.3455, 0.7939, 0.09549, 0.5, 0.0, 0.2061, 0.09549, 0.02447, 0.3455, 0.02447, 0.6545, 0.2061, 0.9045, 0.5, 1.0, 0.933, 0.75, 0.933, 0.25, 0.5, 0.0, 0.06699, 0.25, 0.06699, 0.75, 0.5, 1.0, 0.8536, 0.8536, 1.0, 0.5, 0.8536, 0.1464, 0.5, 0.0, 0.1464, 0.1464, 0.0, 0.5, 0.1464, 0.8536, 0.5, 1.0, 0.933, 0.75, 0.933, 0.25, 0.5, 0.0, 0.06699, 0.25, 0.06699, 0.75, 0.0, 0.0, 1.0, 0.0, 1.0, 1.0, 0.0, 1.0, 0.0, 0.0, 1.0, 0.0, 1.0, 1.0, 0.0, 1.0, 0.0, 0.0, 1.0, 0.0, 1.0, 1.0, 0.0, 1.0, 0.0, 0.0, 1.0, 0.0, 1.0, 1.0, 0.0, 1.0, 0.5, 1.0, 0.8909, 0.8117, 0.9875, 0.3887, 0.7169, 0.04952, 0.2831, 0.04952, 0.01254, 0.3887, 0.1091, 0.8117, 0.0, 0.0, 1.0, 0.0, 1.0, 1.0, 0.0, 1.0, 0.5, 1.0, 0.8909, 0.8117, 0.9875, 0.3887, 0.7169, 0.04952, 0.2831, 0.04952, 0.01254, 0.3887, 0.1091, 0.8117, 0.5, 1.0, 0.8909, 0.8117, 0.9875, 0.3887, 0.7169, 0.04952, 0.2831, 0.04952, 0.01254, 0.3887, 0.1091, 0.8117, 0.0, 0.0, 1.0, 0.0, 1.0, 1.0, 0.0, 1.0, 0.0, 0.0, 1.0, 0.0, 1.0, 1.0, 0.0, 1.0, 0.0, 0.0, 1.0, 0.0, 1.0, 1.0, 0.0, 1.0, 0.5, 1.0, 0.8909, 0.8117, 0.9875, 0.3887, 0.7169, 0.04952, 0.2831, 0.04952, 0.01254, 0.3887, 0.1091, 0.8117, 0.5, 1.0, 0.933, 0.75, 0.933, 0.25, 0.5, 0.0, 0.06699, 0.25, 0.06699, 0.75, 0.5, 1.0, 0.933, 0.75, 0.933, 0.25, 0.5, 0.0, 0.06699, 0.25, 0.06699, 0.75, 0.0, 0.0, 1.0, 0.0, 1.0, 1.0, 0.0, 1.0, 0.5, 1.0, 0.933, 0.75, 0.933, 0.25, 0.5, 0.0, 0.06699, 0.25, 0.06699, 0.75, 0.5, 1.0, 0.933, 0.75, 0.933, 0.25, 0.5, 0.0, 0.06699, 0.25, 0.06699, 0.75, 0.0, 0.0, 1.0, 0.0, 1.0, 1.0, 0.0, 1.0, 0.0, 0.0, 1.0, 0.0, 1.0, 1.0, 0.0, 1.0, 0.5, 1.0, 0.933, 0.75, 0.933, 0.25, 0.5, 0.0, 0.06699, 0.25, 0.06699, 0.75, 0.5, 1.0, 0.8536, 0.8536, 1.0, 0.5, 0.8536, 0.1464, 0.5, 0.0, 0.1464, 0.1464, 0.0, 0.5, 0.1464, 0.8536, 0.5, 1.0, 0.8536, 0.8536, 1.0, 0.5, 0.8536, 0.1464, 0.5, 0.0, 0.1464, 0.1464, 0.0, 0.5, 0.1464, 0.8536, 0.0, 0.0, 1.0, 0.0, 1.0, 1.0, 0.0, 1.0, 0.5, 1.0, 0.933, 0.75, 0.933, 0.25, 0.5, 0.0, 0.06699, 0.25, 0.06699, 0.75, 0.0, 0.0, 1.0, 0.0, 1.0, 1.0, 0.0, 1.0, 0.5, 1.0, 0.933, 0.75, 0.933, 0.25, 0.5, 0.0, 0.06699, 0.25, 0.06699, 0.75, 0.0, 0.0, 1.0, 0.0, 1.0, 1.0, 0.0, 1.0, 0.5, 1.0, 0.933, 0.75, 0.933, 0.25, 0.5, 0.0, 0.06699, 0.25, 0.06699, 0.75, 0.5, 1.0, 0.8536, 0.8536, 1.0, 0.5, 0.8536, 0.1464, 0.5, 0.0, 0.1464, 0.1464, 0.0, 0.5, 0.1464, 0.8536, 0.5, 1.0, 0.8536, 0.8536, 1.0, 0.5, 0.8536, 0.1464, 0.5, 0.0, 0.1464, 0.1464, 0.0, 0.5, 0.1464, 0.8536, 0.0, 0.0, 1.0, 0.0, 1.0, 1.0, 0.0, 1.0, 0.0, 0.0, 1.0, 0.0, 1.0, 1.0, 0.0, 1.0, 0.5, 1.0, 0.933, 0.75, 0.933, 0.25, 0.5, 0.0, 0.06699, 0.25, 0.06699, 0.75, 0.5, 1.0, 0.933, 0.75, 0.933, 0.25, 0.5, 0.0, 0.06699, 0.25, 0.06699, 0.75, 0.0, 0.0, 1.0, 0.0, 1.0, 1.0, 0.0, 1.0, 0.5, 1.0, 0.933, 0.75, 0.933, 0.25, 0.5, 0.0, 0.06699, 0.25, 0.06699, 0.75, 0.0, 0.0, 1.0, 0.0, 1.0, 1.0, 0.0, 1.0, 0.0, 0.0, 1.0, 0.0, 1.0, 1.0, 0.0, 1.0, 0.5, 1.0, 0.933, 0.75, 0.933, 0.25, 0.5, 0.0, 0.06699, 0.25, 0.06699, 0.75, 0.0, 0.0, 1.0, 0.0, 1.0, 1.0, 0.0, 1.0, 0.0, 0.0, 1.0, 0.0, 1.0, 1.0, 0.0, 1.0, 0.0, 0.0, 1.0, 0.0, 1.0, 1.0, 0.0, 1.0, 0.0, 0.0, 1.0, 0.0, 1.0, 1.0, 0.0, 1.0, 0.5, 1.0, 0.933, 0.75, 0.933, 0.25, 0.5, 0.0, 0.06699, 0.25, 0.06699, 0.75, 0.0, 0.0, 1.0, 0.0, 1.0, 1.0, 0.0, 1.0, 0.0, 0.0, 1.0, 0.0, 1.0, 1.0, 0.0, 1.0, 0.0, 0.0, 1.0, 0.0, 1.0, 1.0, 0.0, 1.0, 0.5, 1.0, 0.933, 0.75, 0.933, 0.25, 0.5, 0.0, 0.06699, 0.25, 0.06699, 0.75, 0.0, 0.0, 1.0, 0.0, 1.0, 1.0, 0.0, 1.0, 0.0, 0.0, 1.0, 0.0, 1.0, 1.0, 0.0, 1.0, 0.0, 0.0, 1.0, 0.0, 1.0, 1.0, 0.0, 1.0, 0.5, 1.0, 0.933, 0.75, 0.933, 0.25, 0.5, 0.0, 0.06699, 0.25, 0.06699, 0.75, 0.0, 0.0, 1.0, 0.0, 1.0, 1.0, 0.0, 1.0, 0.0, 0.0, 1.0, 0.0, 1.0, 1.0, 0.0, 1.0, 0.0, 0.0, 1.0, 0.0, 1.0, 1.0, 0.0, 1.0, 0.5, 1.0, 0.933, 0.75, 0.933, 0.25, 0.5, 0.0, 0.06699, 0.25, 0.06699, 0.75, 0.0, 0.0, 1.0, 0.0, 1.0, 1.0, 0.0, 1.0, 0.0, 0.0, 1.0, 0.0, 1.0, 1.0, 0.0, 1.0, 0.0, 0.0, 1.0, 0.0, 1.0, 1.0, 0.0, 1.0, 0.5, 1.0, 0.933, 0.75, 0.933, 0.25, 0.5, 0.0, 0.06699, 0.25, 0.06699, 0.75, 0.0, 0.0, 1.0, 0.0, 1.0, 1.0, 0.0, 1.0, 0.0, 0.0, 1.0, 0.0, 1.0, 1.0, 0.0, 1.0, 0.0, 0.0, 1.0, 0.0, 1.0, 1.0, 0.0, 1.0, 0.5, 1.0, 0.933, 0.75, 0.933, 0.25, 0.5, 0.0, 0.06699, 0.25, 0.06699, 0.75, 0.0, 0.0, 1.0, 0.0, 1.0, 1.0, 0.0, 1.0, 0.0, 0.0, 1.0, 0.0, 1.0, 1.0, 0.0, 1.0, 0.0, 0.0, 1.0, 0.0, 1.0, 1.0, 0.0, 1.0, 0.0, 0.0, 1.0, 0.0, 1.0, 1.0, 0.0, 1.0, 0.0, 0.0, 1.0, 0.0, 1.0, 1.0, 0.0, 1.0, 0.0, 0.0, 1.0, 0.0, 1.0, 1.0, 0.0, 1.0, 0.0, 0.0, 1.0, 0.0, 1.0, 1.0, 0.0, 1.0, 0.0, 0.0, 1.0, 0.0, 1.0, 1.0, 0.0, 1.0, 0.0, 0.0, 1.0, 0.0, 1.0, 1.0, 0.0, 1.0, 0.0, 0.0, 1.0, 0.0, 1.0, 1.0, 0.0, 1.0, 0.0, 0.0, 1.0, 0.0, 1.0, 1.0, 0.0, 1.0, 0.0, 0.0, 1.0, 0.0, 1.0, 1.0, 0.0, 1.0, 0.0, 0.0, 1.0, 0.0, 1.0, 1.0, 0.0, 1.0, 0.0, 0.0, 1.0, 0.0, 1.0, 1.0, 0.0, 1.0, 0.0, 0.0, 1.0, 0.0, 1.0, 1.0, 0.0, 1.0, 0.0, 0.0, 1.0, 0.0, 1.0, 1.0, 0.0, 1.0, 0.0, 0.0, 1.0, 0.0, 1.0, 1.0, 0.0, 1.0, 0.0, 0.0, 1.0, 0.0, 1.0, 1.0, 0.0, 1.0, 0.0, 0.0, 1.0, 0.0, 1.0, 1.0, 0.0, 1.0, 0.0, 0.0, 1.0, 0.0, 1.0, 1.0, 0.0, 1.0, 0.0, 0.0, 1.0, 0.0, 1.0, 1.0, 0.0, 1.0, 0.0, 0.0, 1.0, 0.0, 1.0, 1.0, 0.0, 1.0, 0.0, 0.0, 1.0, 0.0, 1.0, 1.0, 0.0, 1.0, 0.0, 0.0, 1.0, 0.0, 1.0, 1.0, 0.0, 1.0, 0.0, 0.0, 1.0, 0.0, 1.0, 1.0, 0.0, 1.0, 0.0, 0.0, 1.0, 0.0, 1.0, 1.0, 0.0, 1.0, 0.0, 0.0, 1.0, 0.0, 1.0, 1.0, 0.0, 1.0, 0.0, 0.0, 1.0, 0.0, 1.0, 1.0, 0.0, 1.0, 0.0, 0.0, 1.0, 0.0, 1.0, 1.0, 0.0, 1.0, 0.0, 0.0, 1.0, 0.0, 1.0, 1.0, 0.0, 1.0, 0.0, 0.0, 1.0, 0.0, 1.0, 1.0, 0.0, 1.0, 0.0, 0.0, 1.0, 0.0, 1.0, 1.0, 0.0, 1.0, 0.0, 0.0, 1.0, 0.0, 1.0, 1.0, 0.0, 1.0, 0.0, 0.0, 1.0, 0.0, 1.0, 1.0, 0.0, 1.0, 0.0, 0.0, 1.0, 0.0, 1.0, 1.0, 0.0, 1.0, 0.0, 0.0, 1.0, 0.0, 1.0, 1.0, 0.0, 1.0, 0.0, 0.0, 1.0, 0.0, 1.0, 1.0, 0.0, 1.0, 0.0, 0.0, 1.0, 0.0, 1.0, 1.0, 0.0, 1.0, 0.0, 0.0, 1.0, 0.0, 1.0, 1.0, 0.0, 1.0, 0.0, 0.0, 1.0, 0.0, 1.0, 1.0, 0.0, 1.0, 0.0, 0.0, 1.0, 0.0, 1.0, 1.0, 0.0, 1.0])
me_pillars_south.materials.append(mat_wood_1)
me_pillars_south.update()
me_pillars_north = bpy.data.meshes.new('pillars_north')
me_pillars_north.from_pydata([(-1.0, -1.0, -1.0), (-1.0, -1.0, 1.125), (-1.0, 1.0, -1.0), (-1.0, 1.0, 1.125), (1.0, -1.0, -1.0), (1.0, -1.0, 1.125), (1.0, 1.0, -1.0), (1.0, 1.0, 1.125), (-1.0, -1.0, 0.875), (1.0, -1.0, 0.875), (-1.0, -28.75, 0.875), (-1.0, -28.75, 1.125), (1.0, -28.75, 1.125), (1.0, -28.75, 0.875), (1.0, 1.0, 0.875), (-1.0, 1.0, 0.875), (-1.0, 28.75, 1.125), (1.0, 28.75, 1.125), (1.0, 28.75, 0.875), (-1.0, 28.75, 0.875), (-1.0, 26.75, 0.875), (1.0, 26.75, 0.875), (1.0, -26.75, 0.875), (-1.0, -26.75, 0.875), (1.0, -15.37, 0.875), (-1.0, -15.37, 0.875), (1.0, -13.37, 0.875), (-1.0, -13.37, 0.875), (-1.0, 13.38, 0.875), (1.0, 13.38, 0.875), (-1.0, 15.38, 0.875), (1.0, 15.38, 0.875), (1.0, -15.37, -1.0), (-1.0, -15.37, -1.0), (1.0, -13.37, -1.0), (-1.0, -13.37, -1.0), (-1.0, -28.75, -1.0), (1.0, -28.75, -1.0), (1.0, -26.75, -1.0), (-1.0, -26.75, -1.0), (1.0, 15.38, -1.0), (1.0, 13.38, -1.0), (-1.0, 13.38, -1.0), (-1.0, 15.38, -1.0), (1.0, 28.75, -1.0), (-1.0, 28.75, -1.0), (-1.0, 26.75, -1.0), (1.0, 26.75, -1.0), (-1.0, -1.0, 0.5), (1.0, -1.0, 0.5), (-1.0, -1.0, 0.2917), (1.0, -1.0, 0.2917), (-1.0, 1.0, 0.2917), (1.0, 1.0, 0.2917), (1.0, 1.0, 0.5), (-1.0, 1.0, 0.5), (0.5, -1.0, 0.2917), (0.5, -1.0, 0.5), (-0.5, -1.0, 0.2917), (-0.5, -1.0, 0.5), (-0.5, 1.0, 0.5), (-0.5, 1.0, 0.2917), (0.5, 1.0, 0.5), (0.5, 1.0, 0.2917), (-1.0, 15.38, 0.2917), (1.0, 15.38, 0.2917), (-1.0, 15.38, 0.5), (1.0, 15.38, 0.5), (-0.5, 15.38, 0.5), (-0.5, 15.38, 0.2917), (0.5, 15.38, 0.5), (0.5, 15.38, 0.2917), (-1.0, 13.38, 0.2917), (1.0, 13.38, 0.2917), (-1.0, 13.38, 0.5), (1.0, 13.38, 0.5), (0.5, 13.38, 0.5), (0.5, 13.38, 0.2917), (-0.5, 13.38, 0.5), (-0.5, 13.38, 0.2917), (-1.0, 26.75, 0.2917), (1.0, 26.75, 0.2917), (1.0, 26.75, 0.5), (-1.0, 26.75, 0.5), (0.5, 26.75, 0.5), (0.5, 26.75, 0.2917), (-0.5, 26.75, 0.2917), (-0.5, 26.75, 0.5), (-1.0, -13.37, 0.2917), (1.0, -13.37, 0.2917), (-1.0, -13.37, 0.5), (1.0, -13.37, 0.5), (0.5, -13.37, 0.5), (0.5, -13.37, 0.2917), (-0.5, -13.37, 0.2917), (-0.5, -13.37, 0.5), (-1.0, -15.37, 0.2917), (1.0, -15.37, 0.2917), (-1.0, -15.37, 0.5), (1.0, -15.37, 0.5), (-0.5, -15.37, 0.5), (-0.5, -15.37, 0.2917), (0.5, -15.37, 0.5), (0.5, -15.37, 0.2917), (1.0, -26.75, 0.2917), (-1.0, -26.75, 0.2917), (1.0, -26.75, 0.5), (-1.0, -26.75, 0.5), (-0.5, -26.75, 0.5), (-0.5, -26.75, 0.2917), (0.5, -26.75, 0.5), (0.5, -26.75, 0.2917), (-0.5, 3.75, 0.875), (-0.5, 5.0, 0.875), (0.5, 3.75, 0.875), (0.5, 5.0, 0.875), (-0.5, -5.0, 0.875), (0.5, -5.0, 0.875), (-0.5, -3.75, 0.875), (0.5, -3.75, 0.875), (0.5, 10.63, 0.875), (0.5, 9.375, 0.875), (-0.5, 10.63, 0.875), (-0.5, 9.375, 0.875), (-0.5, 18.12, 0.875), (-0.5, 19.37, 0.875), (0.5, 18.12, 0.875), (0.5, 19.37, 0.875), (-0.5, 24.0, 0.875), (0.5, 24.0, 0.875), (-0.5, 22.75, 0.875), (0.5, 22.75, 0.875), (-0.5, -10.62, 0.875), (0.5, -10.62, 0.875), (-0.5, -9.375, 0.875), (0.5, -9.375, 0.875), (0.5, -18.22, 0.8615), (-0.5, -18.22, 0.8615), (-0.5, -19.47, 0.8564), (0.5, -19.47, 0.8564), (-0.5, -24.0, 0.875), (-0.5, -22.75, 0.875), (0.5, -24.0, 0.875), (0.5, -22.75, 0.875), (-1.0, 26.75, 1.125), (-1.0, 15.38, 1.125), (-1.0, 13.38, 1.125), (-1.0, -13.38, 1.125), (-1.0, -15.38, 1.125), (-1.0, -26.75, 1.125)], [], [(0, 50, 48, 8, 15, 55, 52, 2), (2, 52, 61, 63, 53, 6), (6, 53, 54, 14, 7, 5, 9, 49, 51, 4), (4, 51, 56, 58, 50, 0), (2, 6, 4, 0), (7, 3, 1, 5), (10, 13, 12, 11), (9, 5, 12, 13, 22, 24, 26), (5, 1, 147, 148, 149, 11, 12), (8, 9, 26, 27), (1, 8, 27, 147), (3, 7, 17, 16, 144, 145, 146), (18, 19, 16, 17), (14, 15, 28, 29), (7, 14, 29, 31, 21, 18, 17), (15, 3, 146, 28), (18, 21, 82, 81, 47, 44), (23, 22, 106, 110, 108, 107), (25, 24, 22, 23), (24, 25, 98, 100, 102, 99), (29, 28, 74, 78, 76, 75), (31, 30, 20, 21), (35, 34, 32, 33), (27, 26, 91, 92, 95, 90), (26, 24, 99, 97, 32, 34, 89, 91), (25, 27, 90, 88, 35, 33, 96, 98), (39, 38, 37, 36), (22, 13, 37, 38, 104, 106), (13, 10, 36, 37), (10, 23, 107, 105, 39, 36), (41, 42, 43, 40), (30, 31, 67, 70, 68, 66), (28, 30, 66, 64, 43, 42, 72, 74), (31, 29, 75, 73, 41, 40, 65, 67), (47, 46, 45, 44), (19, 18, 44, 45), (21, 20, 83, 87, 84, 82), (20, 19, 45, 46, 80, 83), (114, 115, 113, 112), (48, 59, 57, 49, 9, 8), (50, 58, 59, 48), (53, 63, 62, 54), (54, 62, 60, 55, 15, 14), (57, 56, 51, 49), (59, 58, 116, 118), (60, 61, 52, 55), (63, 61, 113, 115), (64, 69, 71, 65, 40, 43), (66, 68, 69, 64), (70, 71, 127, 126), (71, 70, 67, 65), (73, 77, 79, 72, 42, 41), (75, 76, 77, 73), (79, 77, 121, 123), (79, 78, 74, 72), (81, 85, 86, 80, 46, 47), (82, 84, 85, 81), (87, 86, 130, 128), (86, 87, 83, 80), (88, 94, 93, 89, 34, 35), (90, 95, 94, 88), (93, 92, 91, 89), (92, 93, 135, 133), (97, 103, 101, 96, 33, 32), (99, 102, 103, 97), (101, 100, 98, 96), (103, 102, 136, 139), (105, 109, 111, 104, 38, 39), (107, 108, 109, 105), (111, 109, 141, 143), (111, 110, 106, 104), (61, 60, 112, 113), (62, 63, 115, 114), (60, 62, 114, 112), (118, 116, 117, 119), (57, 59, 118, 119), (56, 57, 119, 117), (58, 56, 117, 116), (121, 120, 122, 123), (77, 76, 120, 121), (78, 79, 123, 122), (76, 78, 122, 120), (125, 124, 126, 127), (68, 70, 126, 124), (71, 69, 125, 127), (69, 68, 124, 125), (131, 129, 128, 130), (86, 85, 131, 130), (85, 84, 129, 131), (84, 87, 128, 129), (134, 132, 133, 135), (95, 92, 133, 132), (94, 95, 132, 134), (93, 94, 134, 135), (139, 136, 137, 138), (101, 103, 139, 138), (100, 101, 138, 137), (102, 100, 137, 136), (141, 140, 142, 143), (109, 108, 140, 141), (110, 111, 143, 142), (108, 110, 142, 140), (20, 144, 16, 19), (30, 145, 144, 20), (28, 146, 145, 30), (15, 8, 1, 3), (147, 27, 25, 148), (148, 25, 23, 149), (149, 23, 10, 11)])
_uv = me_pillars_north.uv_layers.new(name='UVMap')
_uv.uv.foreach_set('vector', [0.5, 1.0, 0.8536, 0.8536, 1.0, 0.5, 0.8536, 0.1464, 0.5, 0.0, 0.1464, 0.1464, 0.0, 0.5, 0.1464, 0.8536, 0.5, 1.0, 0.933, 0.75, 0.933, 0.25, 0.5, 0.0, 0.06699, 0.25, 0.06699, 0.75, 0.5, 1.0, 0.7939, 0.9045, 0.9755, 0.6545, 0.9755, 0.3455, 0.7939, 0.09549, 0.5, 0.0, 0.2061, 0.09549, 0.02447, 0.3455, 0.02447, 0.6545, 0.2061, 0.9045, 0.5, 1.0, 0.933, 0.75, 0.933, 0.25, 0.5, 0.0, 0.06699, 0.25, 0.06699, 0.75, 0.0, 0.0, 1.0, 0.0, 1.0, 1.0, 0.0, 1.0, 0.0, 0.0, 1.0, 0.0, 1.0, 1.0, 0.0, 1.0, 0.0, 0.0, 1.0, 0.0, 1.0, 1.0, 0.0, 1.0, 0.5, 1.0, 0.8909, 0.8117, 0.9875, 0.3887, 0.7169, 0.04952, 0.2831, 0.04952, 0.01254, 0.3887, 0.1091, 0.8117, 0.5, 1.0, 0.8909, 0.8117, 0.9875, 0.3887, 0.7169, 0.04952, 0.2831, 0.04952, 0.01254, 0.3887, 0.1091, 0.8117, 0.0, 0.0, 1.0, 0.0, 1.0, 1.0, 0.0, 1.0, 0.0, 0.0, 1.0, 0.0, 1.0, 1.0, 0.0, 1.0, 0.5, 1.0, 0.8909, 0.8117, 0.9875, 0.3887, 0.7169, 0.04952, 0.2831, 0.04952, 0.01254, 0.3887, 0.1091, 0.8117, 0.0, 0.0, 1.0, 0.0, 1.0, 1.0, 0.0, 1.0, 0.0, 0.0, 1.0, 0.0, 1.0, 1.0, 0.0, 1.0, 0.5, 1.0, 0.8909, 0.8117, 0.9875, 0.3887, 0.7169, 0.04952, 0.2831, 0.04952, 0.01254, 0.3887, 0.1091, 0.8117, 0.0, 0.0, 1.0, 0.0, 1.0, 1.0, 0.0, 1.0, 0.5, 1.0, 0.933, 0.75, 0.933, 0.25, 0.5, 0.0, 0.06699, 0.25, 0.06699, 0.75, 0.5, 1.0, 0.933, 0.75, 0.933, 0.25, 0.5, 0.0, 0.06699, 0.25, 0.06699, 0.75, 0.0, 0.0, 1.0, 0.0, 1.0, 1.0, 0.0, 1.0, 0.5, 1.0, 0.933, 0.75, 0.933, 0.25, 0.5, 0.0, 0.06699, 0.25, 0.06699, 0.75, 0.5, 1.0, 0.933, 0.75, 0.933, 0.25, 0.5, 0.0, 0.06699, 0.25, 0.06699, 0.75, 0.0, 0.0, 1.0, 0.0, 1.0, 1.0, 0.0, 1.0, 0.0, 0.0, 1.0, 0.0, 1.0, 1.0, 0.0, 1.0, 0.5, 1.0, 0.933, 0.75, 0.933, 0.25, 0.5, 0.0, 0.06699, 0.25, 0.06699, 0.75, 0.5, 1.0, 0.8536, 0.8536, 1.0, 0.5, 0.8536, 0.1464, 0.5, 0.0, 0.1464, 0.1464, 0.0, 0.5, 0.1464, 0.8536, 0.5, 1.0, 0.8536, 0.8536, 1.0, 0.5, 0.8536, 0.1464, 0.5, 0.0, 0.1464, 0.1464, 0.0, 0.5, 0.1464, 0.8536, 0.0, 0.0, 1.0, 0.0, 1.0, 1.0, 0.0, 1.0, 0.5, 1.0, 0.933, 0.75, 0.933, 0.25, 0.5, 0.0, 0.06699, 0.25, 0.06699, 0.75, 0.0, 0.0, 1.0, 0.0, 1.0, 1.0, 0.0, 1.0, 0.5, 1.0, 0.933, 0.75, 0.933, 0.25, 0.5, 0.0, 0.06699, 0.25, 0.06699, 0.75, 0.0, 0.0, 1.0, 0.0, 1.0, 1.0, 0.0, 1.0, 0.5, 1.0, 0.933, 0.75, 0.933, 0.25, 0.5, 0.0, 0.06699, 0.25, 0.06699, 0.75, 0.5, 1.0, 0.8536, 0.8536, 1.0, 0.5, 0.8536, 0.1464, 0.5, 0.0, 0.1464, 0.1464, 0.0, 0.5, 0.1464, 0.8536, 0.5, 1.0, 0.8536, 0.8536, 1.0, 0.5, 0.8536, 0.1464, 0.5, 0.0, 0.1464, 0.1464, 0.0, 0.5, 0.1464, 0.8536, 0.0, 0.0, 1.0, 0.0, 1.0, 1.0, 0.0, 1.0, 0.0, 0.0, 1.0, 0.0, 1.0, 1.0, 0.0, 1.0, 0.5, 1.0, 0.933, 0.75, 0.933, 0.25, 0.5, 0.0, 0.06699, 0.25, 0.06699, 0.75, 0.5, 1.0, 0.933, 0.75, 0.933, 0.25, 0.5, 0.0, 0.06699, 0.25, 0.06699, 0.75, 0.0, 0.0, 1.0, 0.0, 1.0, 1.0, 0.0, 1.0, 0.5, 1.0, 0.933, 0.75, 0.933, 0.25, 0.5, 0.0, 0.06699, 0.25, 0.06699, 0.75, 0.0, 0.0, 1.0, 0.0, 1.0, 1.0, 0.0, 1.0, 0.0, 0.0, 1.0, 0.0, 1.0, 1.0, 0.0, 1.0, 0.5, 1.0, 0.933, 0.75, 0.933, 0.25, 0.5, 0.0, 0.06699, 0.25, 0.06699, 0.75, 0.0, 0.0, 1.0, 0.0, 1.0, 1.0, 0.0, 1.0, 0.0, 0.0, 1.0, 0.0, 1.0, 1.0, 0.0, 1.0, 0.0, 0.0, 1.0, 0.0, 1.0, 1.0, 0.0, 1.0, 0.0, 0.0, 1.0, 0.0, 1.0, 1.0, 0.0, 1.0, 0.5, 1.0, 0.933, 0.75, 0.933, 0.25, 0.5, 0.0, 0.06699, 0.25, 0.06699, 0.75, 0.0, 0.0, 1.0, 0.0, 1.0, 1.0, 0.0, 1.0, 0.0, 0.0, 1.0, 0.0, 1.0, 1.0, 0.0, 1.0, 0.0, 0.0, 1.0, 0.0, 1.0, 1.0, 0.0, 1.0, 0.5, 1.0, 0.933, 0.75, 0.933, 0.25, 0.5, 0.0, 0.06699, 0.25, 0.06699, 0.75, 0.0, 0.0, 1.0, 0.0, 1.0, 1.0, 0.0, 1.0, 0.0, 0.0, 1.0, 0.0, 1.0, 1.0, 0.0, 1.0, 0.0, 0.0, 1.0, 0.0, 1.0, 1.0, 0.0, 1.0, 0.5, 1.0, 0.933, 0.75, 0.933, 0.25, 0.5, 0.0, 0.06699, 0.25, 0.06699, 0.75, 0.0, 0.0, 1.0, 0.0, 1.0, 1.0, 0.0, 1.0, 0.0, 0.0, 1.0, 0.0, 1.0, 1.0, 0.0, 1.0, 0.0, 0.0, 1.0, 0.0, 1.0, 1.0, 0.0, 1.0, 0.5, 1.0, 0.933, 0.75, 0.933, 0.25, 0.5, 0.0, 0.06699, 0.25, 0.06699, 0.75, 0.0, 0.0, 1.0, 0.0, 1.0, 1.0, 0.0, 1.0, 0.0, 0.0, 1.0, 0.0, 1.0, 1.0, 0.0, 1.0, 0.0, 0.0, 1.0, 0.0, 1.0, 1.0, 0.0, 1.0, 0.5, 1.0, 0.933, 0.75, 0.933, 0.25, 0.5, 0.0, 0.06699, 0.25, 0.06699, 0.75, 0.0, 0.0, 1.0, 0.0, 1.0, 1.0, 0.0, 1.0, 0.0, 0.0, 1.0, 0.0, 1.0, 1.0, 0.0, 1.0, 0.0, 0.0, 1.0, 0.0, 1.0, 1.0, 0.0, 1.0, 0.5, 1.0, 0.933, 0.75, 0.933, 0.25, 0.5, 0.0, 0.06699, 0.25, 0.06699, 0.75, 0.0, 0.0, 1.0, 0.0, 1.0, 1.0, 0.0, 1.0, 0.0, 0.0, 1.0, 0.0, 1.0, 1.0, 0.0, 1.0, 0.0, 0.0, 1.0, 0.0, 1.0, 1.0, 0.0, 1.0, 0.0, 0.0, 1.0, 0.0, 1.0, 1.0, 0.0, 1.0, 0.0, 0.0, 1.0, 0.0, 1.0, 1.0, 0.0, 1.0, 0.0, 0.0, 1.0, 0.0, 1.0, 1.0, 0.0, 1.0, 0.0, 0.0, 1.0, 0.0, 1.0, 1.0, 0.0, 1.0, 0.0, 0.0, 1.0, 0.0, 1.0, 1.0, 0.0, 1.0, 0.0, 0.0, 1.0, 0.0, 1.0, 1.0, 0.0, 1.0, 0.0, 0.0, 1.0, 0.0, 1.0, 1.0, 0.0, 1.0, 0.0, 0.0, 1.0, 0.0, 1.0, 1.0, 0.0, 1.0, 0.0, 0.0, 1.0, 0.0, 1.0, 1.0, 0.0, 1.0, 0.0, 0.0, 1.0, 0.0, 1.0, 1.0, 0.0, 1.0, 0.0, 0.0, 1.0, 0.0, 1.0, 1.0, 0.0, 1.0, 0.0, 0.0, 1.0, 0.0, 1.0, 1.0, 0.0, 1.0, 0.0, 0.0, 1.0, 0.0, 1.0, 1.0, 0.0, 1.0, 0.0, 0.0, 1.0, 0.0, 1.0, 1.0, 0.0, 1.0, 0.0, 0.0, 1.0, 0.0, 1.0, 1.0, 0.0, 1.0, 0.0, 0.0, 1.0, 0.0, 1.0, 1.0, 0.0, 1.0, 0.0, 0.0, 1.0, 0.0, 1.0, 1.0, 0.0, 1.0, 0.0, 0.0, 1.0, 0.0, 1.0, 1.0, 0.0, 1.0, 0.0, 0.0, 1.0, 0.0, 1.0, 1.0, 0.0, 1.0, 0.0, 0.0, 1.0, 0.0, 1.0, 1.0, 0.0, 1.0, 0.0, 0.0, 1.0, 0.0, 1.0, 1.0, 0.0, 1.0, 0.0, 0.0, 1.0, 0.0, 1.0, 1.0, 0.0, 1.0, 0.0, 0.0, 1.0, 0.0, 1.0, 1.0, 0.0, 1.0, 0.0, 0.0, 1.0, 0.0, 1.0, 1.0, 0.0, 1.0, 0.0, 0.0, 1.0, 0.0, 1.0, 1.0, 0.0, 1.0, 0.0, 0.0, 1.0, 0.0, 1.0, 1.0, 0.0, 1.0, 0.0, 0.0, 1.0, 0.0, 1.0, 1.0, 0.0, 1.0, 0.0, 0.0, 1.0, 0.0, 1.0, 1.0, 0.0, 1.0, 0.0, 0.0, 1.0, 0.0, 1.0, 1.0, 0.0, 1.0, 0.0, 0.0, 1.0, 0.0, 1.0, 1.0, 0.0, 1.0, 0.0, 0.0, 1.0, 0.0, 1.0, 1.0, 0.0, 1.0, 0.0, 0.0, 1.0, 0.0, 1.0, 1.0, 0.0, 1.0, 0.0, 0.0, 1.0, 0.0, 1.0, 1.0, 0.0, 1.0, 0.0, 0.0, 1.0, 0.0, 1.0, 1.0, 0.0, 1.0, 0.0, 0.0, 1.0, 0.0, 1.0, 1.0, 0.0, 1.0, 0.0, 0.0, 1.0, 0.0, 1.0, 1.0, 0.0, 1.0, 0.0, 0.0, 1.0, 0.0, 1.0, 1.0, 0.0, 1.0, 0.0, 0.0, 1.0, 0.0, 1.0, 1.0, 0.0, 1.0])
me_pillars_north.materials.append(mat_wood_1)
me_pillars_north.update()
me_floor = bpy.data.meshes.new('floor')
me_floor.from_pydata([(-1.0, -1.0, -1.0), (-1.0, -1.0, 1.0), (-1.0, 1.0, -1.0), (-1.0, 1.0, 1.0), (1.0, -1.0, -1.0), (1.0, -1.0, 1.0), (1.0, 1.0, -1.0), (1.0, 1.0, 1.0)], [], [(0, 1, 3, 2), (2, 3, 7, 6), (6, 7, 5, 4), (4, 5, 1, 0), (2, 6, 4, 0), (7, 3, 1, 5)])
me_floor.polygons.foreach_set('material_index', [1, 1, 1, 1, 1, 0])
_uv = me_floor.uv_layers.new(name='UVMap')
_uv.uv.foreach_set('vector', [-1.815, -3.65, -0.2704, -4.477, -1.059, -4.801, -3.893, -4.018, -3.893, -4.018, -1.059, -4.801, -3.444, -3.455, -4.83, -1.235, -4.83, -1.235, -3.444, -3.455, -3.444, 4.484, -4.83, 2.485, -4.83, 2.485, -3.444, 4.484, -1.059, 6.051, -3.893, 5.268, -5.016, -0.5281, -4.83, -1.235, -4.83, 2.485, -5.016, 1.778, -3.444, -3.455, 4.495, -3.455, 4.495, 4.484, -3.444, 4.484])
me_floor.materials.append(mat_floor_pattern)
me_floor.materials.append(mat_floor_basic)
me_floor.update()

# ---- objects
ob_wall_north = bpy.data.objects.new('wall_north', me_wall_north)
ob_wall_south = bpy.data.objects.new('wall_south', me_wall_south)
ob_wall_west = bpy.data.objects.new('wall_west', me_wall_west)
ob_wall_east = bpy.data.objects.new('wall_east', me_wall_east)
ob_fireplace = bpy.data.objects.new('fireplace', me_fireplace)
ob_ceiling = bpy.data.objects.new('ceiling', me_ceiling)
ob_ceiling_support = bpy.data.objects.new('ceiling_support', me_ceiling_support)
ob_pillars_south = bpy.data.objects.new('pillars_south', me_pillars_south)
ob_pillars_north = bpy.data.objects.new('pillars_north', me_pillars_north)
ob_floor = bpy.data.objects.new('floor', me_floor)

# ---- transforms, parenting, visibility, modifiers, constraints
ob_wall_north.location = (77.0, 0.0, 25.0)
ob_wall_north.scale = (2.0, 115.0, 26.0)
ob_wall_south.location = (-77.0, 0.0, 25.0)
ob_wall_south.scale = (2.0, 115.0, 26.0)
ob_wall_west.location = (0.0, 117.0, 25.0)
ob_wall_west.scale = (75.0, 2.0, 26.0)
ob_wall_east.location = (0.0, -117.0, 25.0)
ob_wall_east.scale = (75.0, 2.0, 26.0)
ob_fireplace.location = (0.0, 102.0, 23.0)
ob_fireplace.scale = (24.0, 14.0, 2.0)
ob_ceiling.location = (0.0, 0.0, 120.0)
ob_ceiling.scale = (1.0, 115.0, 1.0)
ob_ceiling_support.location = (0.0, 0.0, 111.0)
ob_ceiling_support.scale = (4.5, 115.0, 4.5)
ob_pillars_south.location = (-71.0, 0.0, 24.0)
ob_pillars_south.scale = (4.0, 4.0, 24.0)
ob_pillars_north.location = (71.0, 0.0, 24.0)
ob_pillars_north.scale = (4.0, 4.0, 24.0)
ob_floor.location = (0.0, 0.0, -1.0)
ob_floor.scale = (75.0, 115.0, 1.0)

# ---- collection membership
col_collection.objects.link(ob_wall_north)
col_collection.objects.link(ob_wall_south)
col_collection.objects.link(ob_wall_west)
col_collection.objects.link(ob_wall_east)
col_collection.objects.link(ob_fireplace)
col_collection.objects.link(ob_ceiling)
col_collection.objects.link(ob_ceiling_support)
col_collection.objects.link(ob_pillars_south)
col_collection.objects.link(ob_pillars_north)
col_collection.objects.link(ob_floor)

# ---- scene / render settings (as saved in the file)
scene.frame_start = 1; scene.frame_end = 250; scene.frame_set(0)
scene.render.engine = 'BLENDER_EEVEE_NEXT'
scene.render.bake_bias = 0.0
scene.render.bake_samples = 0
scene.cycles.sampling_pattern = 'TABULATED_SOBOL'
scene.eevee.use_volume_custom_range = False
bpy.context.view_layer.update()

# ---- added for rendering (the .blend has no active camera and no usable light): camera, sun
cam_auto = bpy.data.cameras.new('AutoCamera')
cam_auto.lens = 50.0
cam_auto.sensor_width = 36.0
cam_auto.clip_end = 5050.32
ob_auto_camera = bpy.data.objects.new('AutoCamera', cam_auto)
scene.collection.objects.link(ob_auto_camera)
ob_auto_camera.location = (287.769, -345.322, 289.715)
ob_auto_camera.rotation_euler = (1.09748, -7.21219e-08, 0.694738)
scene.camera = ob_auto_camera
light_auto_sun = bpy.data.lights.new('AutoSun', 'SUN')
light_auto_sun.energy = 3.0
light_auto_sun.angle = 0.0523599
ob_auto_sun = bpy.data.objects.new('AutoSun', light_auto_sun)
scene.collection.objects.link(ob_auto_sun)
ob_auto_sun.rotation_euler = (0.872665, 0.174533, 0.523599)
bpy.context.view_layer.update()
